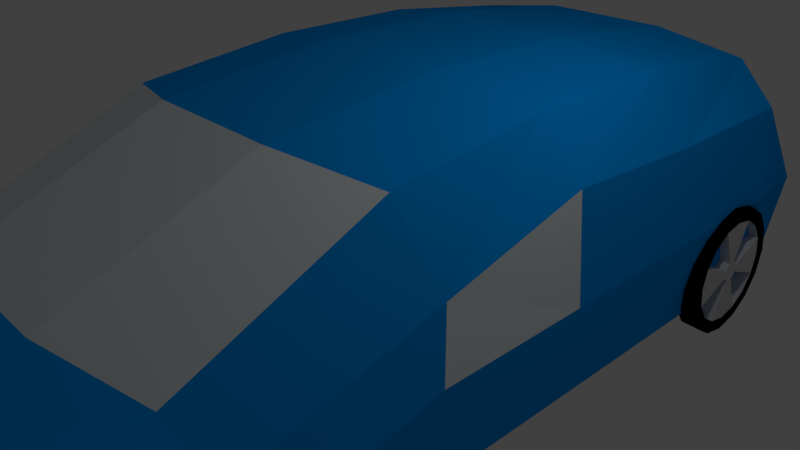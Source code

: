 # Source: car.blend  (saved by Blender 2.79.0; exported with 4.5.12 LTS)
import bpy
from mathutils import Matrix  # noqa: F401  (used for matrix-valued properties, if any)

bpy.ops.wm.read_factory_settings(use_empty=True)
scene = bpy.context.scene
scene.name = 'Scene'

# ---- collections
col_collection_1 = bpy.data.collections.new('Collection 1'); scene.collection.children.link(col_collection_1)

# ---- materials (node trees are filled in below, after node groups)
mat_material_003 = bpy.data.materials.new('Material.003')
mat_material_003.alpha_threshold = 0.0
mat_material_003.use_transparent_shadow = False
mat_material_003.diffuse_color = (0.0, 0.0, 0.0, 1.0)
mat_material_003.roughness = 0.5
mat_material_004 = bpy.data.materials.new('Material.004')
mat_material_004.alpha_threshold = 0.0
mat_material_004.use_transparent_shadow = False
mat_material_004.diffuse_color = (0.6514, 0.6514, 0.6514, 1.0)
mat_material_004.roughness = 0.5
mat_material = bpy.data.materials.new('Material')
mat_material.alpha_threshold = 0.0
mat_material.use_transparent_shadow = False
mat_material.diffuse_color = (0.0, 0.3468, 1.0, 1.0)
mat_material.roughness = 0.5
mat_material.line_color = (0.0, 0.0, 0.0, 1.0)
mat_material_002 = bpy.data.materials.new('Material.002')
mat_material_002.alpha_threshold = 0.0
mat_material_002.use_transparent_shadow = False
mat_material_002.diffuse_color = (0.8228, 0.8879, 0.9131, 1.0)
mat_material_002.roughness = 0.5
mat_material_006 = bpy.data.materials.new('Material.006')
mat_material_006.alpha_threshold = 0.0
mat_material_006.use_transparent_shadow = False
mat_material_006.diffuse_color = (0.0, 0.0, 0.0, 1.0)
mat_material_006.roughness = 0.5
mat_material_005 = bpy.data.materials.new('Material.005')
mat_material_005.alpha_threshold = 0.0
mat_material_005.use_transparent_shadow = False
mat_material_005.diffuse_color = (0.6514, 0.6514, 0.6514, 1.0)
mat_material_005.roughness = 0.5
mat_material_010 = bpy.data.materials.new('Material.010')
mat_material_010.alpha_threshold = 0.0
mat_material_010.use_transparent_shadow = False
mat_material_010.diffuse_color = (0.0, 0.0, 0.0, 1.0)
mat_material_010.roughness = 0.5
mat_material_009 = bpy.data.materials.new('Material.009')
mat_material_009.alpha_threshold = 0.0
mat_material_009.use_transparent_shadow = False
mat_material_009.diffuse_color = (0.6514, 0.6514, 0.6514, 1.0)
mat_material_009.roughness = 0.5
mat_material_008 = bpy.data.materials.new('Material.008')
mat_material_008.alpha_threshold = 0.0
mat_material_008.use_transparent_shadow = False
mat_material_008.diffuse_color = (0.0, 0.0, 0.0, 1.0)
mat_material_008.roughness = 0.5
mat_material_007 = bpy.data.materials.new('Material.007')
mat_material_007.alpha_threshold = 0.0
mat_material_007.use_transparent_shadow = False
mat_material_007.diffuse_color = (0.6514, 0.6514, 0.6514, 1.0)
mat_material_007.roughness = 0.5

# ---- material node trees

# ---- world
world_world = bpy.data.worlds.new('World'); scene.world = world_world
world_world.color = (0.05088, 0.05088, 0.05088)
world_world.use_sun_shadow = False
world_world.sun_shadow_jitter_overblur = 0.0
world_world.cycles.sampling_method = 'MANUAL'

# ---- cameras
cam_camera = bpy.data.cameras.new('Camera')
cam_camera.clip_end = 100.0
cam_camera.lens = 35.0
cam_camera.sensor_width = 32.0
cam_camera.sensor_height = 18.0
cam_camera.ortho_scale = 7.314
cam_camera.dof.focus_distance = 0.0
cam_camera.dof.aperture_fstop = 128.0

# ---- lights
light_lamp = bpy.data.lights.new('Lamp', 'POINT')
light_lamp.transmission_factor = 0.0
light_lamp.cutoff_distance = 30.0
light_lamp.energy = 100.0
light_lamp.shadow_buffer_clip_start = 1.001
light_lamp.shadow_soft_size = 0.1
light_lamp.shadow_maximum_resolution = 0.006
light_lamp.use_absolute_resolution = True

# ---- meshes
me_cylinder = bpy.data.meshes.new('Cylinder')
me_cylinder.from_pydata([(0.1436, 0.9559, -0.006719), (-0.1193, 0.9559, 0.006718), (0.144, 0.8856, 0.3469), (-0.1189, 0.8856, 0.3603), (0.1443, 0.6853, 0.6466), (-0.1186, 0.6853, 0.6601), (0.1445, 0.3855, 0.8469), (-0.1184, 0.3855, 0.8604), (0.1446, 0.03191, 0.9173), (-0.1183, 0.03191, 0.9307), (0.1445, -0.3217, 0.8469), (-0.1184, -0.3217, 0.8604), (0.1443, -0.6215, 0.6466), (-0.1186, -0.6215, 0.6601), (0.144, -0.8218, 0.3469), (-0.1189, -0.8218, 0.3603), (0.1436, -0.8921, -0.006719), (-0.1193, -0.8921, 0.006719), (0.1432, -0.8218, -0.3603), (-0.1196, -0.8218, -0.3469), (0.1429, -0.6215, -0.6601), (-0.1199, -0.6215, -0.6466), (0.1427, -0.3217, -0.8604), (-0.1202, -0.3217, -0.8469), (0.1426, 0.03191, -0.9307), (-0.1202, 0.03191, -0.9173), (0.1427, 0.3855, -0.8604), (-0.1202, 0.3855, -0.8469), (0.1429, 0.6853, -0.6601), (-0.1199, 0.6853, -0.6466), (0.1432, 0.8856, -0.3603), (-0.1196, 0.8856, -0.3469), (-0.119, 0.7148, 0.2896), (-0.1193, 0.7711, 0.006718), (-0.1187, 0.5546, 0.5294), (-0.1186, 0.3148, 0.6896), (-0.1185, 0.03191, 0.7459), (-0.1186, -0.251, 0.6896), (-0.1187, -0.4908, 0.5294), (-0.119, -0.651, 0.2896), (-0.1193, -0.7073, 0.006719), (-0.1196, -0.651, -0.2762), (-0.1198, -0.4908, -0.516), (-0.12, -0.251, -0.6762), (-0.12, 0.03191, -0.7325), (-0.12, 0.3148, -0.6762), (-0.1198, 0.5546, -0.516), (-0.1196, 0.7148, -0.2762), (0.1436, 0.7711, -0.006719), (0.1439, 0.7148, 0.2762), (0.1441, 0.5546, 0.516), (0.1443, 0.3148, 0.6762), (0.1444, 0.03191, 0.7325), (0.1443, -0.251, 0.6762), (0.1441, -0.4908, 0.516), (0.1439, -0.651, 0.2762), (0.1436, -0.7073, -0.006719), (0.1433, -0.651, -0.2896), (0.1431, -0.4908, -0.5294), (0.1429, -0.251, -0.6896), (0.1428, 0.03191, -0.7459), (0.1429, 0.3148, -0.6896), (0.1431, 0.5546, -0.5294), (0.1433, 0.7148, -0.2896), (-0.1192, 0.1685, 0.06329), (-0.1193, 0.1797, 0.006719), (-0.1192, 0.1364, 0.1113), (-0.1191, 0.08848, 0.1433), (-0.1191, 0.03191, 0.1546), (-0.1191, -0.02467, 0.1433), (-0.1192, -0.07263, 0.1113), (-0.1192, -0.1047, 0.06329), (-0.1193, -0.1159, 0.006719), (-0.1193, -0.1047, -0.04986), (-0.1194, -0.07263, -0.09782), (-0.1194, -0.02467, -0.1299), (-0.1194, 0.03191, -0.1411), (-0.1194, 0.08848, -0.1299), (-0.1194, 0.1364, -0.09782), (-0.1193, 0.1685, -0.04986), (0.1436, 0.1797, -0.006719), (0.1437, 0.1685, 0.04986), (0.1437, 0.1364, 0.09782), (0.1437, 0.08848, 0.1299), (0.1438, 0.03191, 0.1411), (0.1437, -0.02467, 0.1299), (0.1437, -0.07263, 0.09782), (0.1437, -0.1047, 0.04986), (0.1436, -0.1159, -0.006719), (0.1435, -0.1047, -0.06329), (0.1435, -0.07263, -0.1113), (0.1435, -0.02467, -0.1433), (0.1434, 0.03191, -0.1546), (0.1435, 0.08848, -0.1433), (0.1435, 0.1364, -0.1113), (0.1435, 0.1685, -0.06329)], [], [(0, 1, 3, 2), (2, 3, 5, 4), (4, 5, 7, 6), (6, 7, 9, 8), (8, 9, 11, 10), (10, 11, 13, 12), (12, 13, 15, 14), (14, 15, 17, 16), (16, 17, 19, 18), (18, 19, 21, 20), (20, 21, 23, 22), (22, 23, 25, 24), (24, 25, 27, 26), (26, 27, 29, 28), (13, 11, 37, 38), (28, 29, 31, 30), (30, 31, 1, 0), (6, 8, 52, 51), (43, 59, 91, 75), (23, 21, 42, 43), (1, 31, 47, 33), (9, 7, 35, 36), (19, 17, 40, 41), (29, 27, 45, 46), (5, 3, 32, 34), (15, 13, 38, 39), (25, 23, 43, 44), (11, 9, 36, 37), (21, 19, 41, 42), (31, 29, 46, 47), (7, 5, 34, 35), (17, 15, 39, 40), (3, 1, 33, 32), (27, 25, 44, 45), (59, 60, 92, 91), (16, 18, 57, 56), (26, 28, 62, 61), (2, 4, 50, 49), (12, 14, 55, 54), (22, 24, 60, 59), (8, 10, 53, 52), (18, 20, 58, 57), (28, 30, 63, 62), (4, 6, 51, 50), (14, 16, 56, 55), (0, 2, 49, 48), (24, 26, 61, 60), (10, 12, 54, 53), (20, 22, 59, 58), (30, 0, 48, 63), (64, 65, 79, 78, 77, 76, 75, 74, 73, 72, 71, 70, 69, 68, 67, 66), (75, 91, 90, 74), (74, 90, 89, 73), (40, 39, 71, 72), (32, 33, 65, 64), (33, 47, 79, 65), (41, 40, 72, 73), (73, 89, 57, 41), (85, 53, 37, 69), (38, 37, 53, 54), (39, 38, 54, 55), (36, 35, 67, 68), (44, 43, 75, 76), (37, 36, 68, 69), (45, 44, 76, 77), (71, 39, 55, 87), (80, 81, 82, 83, 84, 85, 86, 87, 88, 89, 90, 91, 92, 93, 94, 95), (52, 53, 85, 84), (60, 61, 93, 92), (71, 87, 86, 70), (70, 86, 85, 69), (34, 32, 49, 50), (35, 34, 50, 51), (55, 56, 88, 87), (48, 49, 81, 80), (63, 48, 80, 95), (56, 57, 89, 88), (51, 83, 67, 35), (67, 83, 82, 66), (66, 82, 81, 64), (64, 81, 49, 32), (51, 52, 84, 83), (43, 42, 58, 59), (42, 41, 57, 58), (79, 95, 94, 78), (78, 94, 93, 77), (77, 93, 61, 45), (46, 45, 61, 62), (47, 46, 62, 63), (63, 95, 81, 47)])
me_cylinder.polygons.foreach_set('material_index', [0, 0, 0, 0, 0, 0, 0, 0, 0, 0, 0, 0, 0, 0, 0, 0, 0, 0, 1, 0, 0, 0, 0, 0, 0, 0, 0, 0, 0, 0, 0, 0, 0, 0, 1, 0, 0, 0, 0, 0, 0, 0, 0, 0, 0, 0, 0, 0, 0, 0, 1, 1, 1, 1, 1, 1, 1, 1, 1, 1, 1, 1, 1, 1, 1, 1, 1, 1, 1, 1, 1, 1, 1, 1, 1, 1, 1, 1, 1, 1, 1, 1, 1, 1, 1, 1, 1, 1, 1, 1])
me_cylinder.materials.append(mat_material_003)
me_cylinder.materials.append(mat_material_004)
me_cylinder.use_remesh_preserve_volume = False
me_cylinder.use_remesh_preserve_attributes = False
me_cylinder.use_mirror_vertex_groups = False
me_cylinder.update()
me_cube = bpy.data.meshes.new('Cube')
me_cube.from_pydata([(2.77, 4.756, -1.0), (2.47, -7.124, -1.0), (-2.47, -7.124, -1.0), (-2.77, 4.756, -1.0), (-0.9233, 4.756, -1.0), (0.9233, 4.756, -1.0), (0.9233, -7.652, -1.0), (-0.9233, -7.652, -1.0), (0.9233, 4.756, 2.311), (-0.9233, 4.756, 2.311), (0.9233, -6.584, 0.8869), (-0.9233, -6.584, 0.8869), (0.9233, -2.128, 2.328), (-0.9233, -2.128, 2.328), (0.9233, -4.593, 1.271), (-0.9233, -4.593, 1.271), (2.77, -6.58, -1.0), (2.77, -3.844, -1.0), (2.77, -1.601, -1.0), (-2.77, -6.568, -1.0), (-2.77, -4.064, -1.0), (-2.77, -1.588, -1.0), (2.241, 4.756, 2.106), (2.77, 4.756, 1.544), (-2.77, 4.756, 1.566), (-2.221, 4.756, 2.106), (2.77, -6.583, 0.116), (2.245, -6.584, 0.7231), (2.173, -6.831, 0.7101), (2.47, -7.124, -0.211), (-2.15, -6.839, 0.7134), (-2.47, -7.124, -0.211), (-2.225, -6.584, 0.7257), (-2.77, -6.579, 0.1178), (-0.9233, -7.652, 0.01773), (-0.9233, -7.146, 0.7153), (0.9233, -7.146, 0.7153), (0.9233, -7.652, 0.01773), (2.242, -1.699, 2.129), (2.77, -1.474, 1.128), (-2.77, -1.472, 1.15), (-2.222, -1.699, 2.13), (2.77, -4.006, 0.4474), (2.244, -4.165, 1.031), (-2.223, -4.165, 1.033), (-2.77, -4.065, 0.4411), (-2.77, 0.5263, -1.0), (-2.77, 2.641, -1.0), (0.9233, 2.461, 2.569), (0.9233, 0.1668, 2.575), (-0.9233, 2.461, 2.569), (-0.9233, 0.1668, 2.575), (2.77, 2.637, -1.0), (2.77, 0.5182, -1.0), (2.242, 2.604, 2.366), (2.242, 0.4525, 2.374), (2.77, 0.5184, 1.652), (2.77, 2.637, 1.541), (-2.77, 2.638, 1.562), (-2.77, 0.5198, 1.673), (-2.221, 0.4525, 2.375), (-2.221, 2.604, 2.366), (2.895, 4.756, 0.2721), (2.895, -1.6, 0.2672), (-2.895, -1.593, 0.2779), (-2.895, 4.756, 0.2828), (2.895, -6.582, -0.442), (2.47, -7.124, -0.6055), (2.895, -3.925, -0.2763), (0.9233, -7.652, -0.4911), (-2.47, -7.124, -0.6055), (-2.895, -6.574, -0.4411), (-0.9233, -7.652, -0.4911), (-2.895, -4.065, -0.2794), (2.895, 2.637, 0.2705), (2.895, 0.5183, 0.2688), (-2.895, 0.523, 0.2796), (-2.895, 2.639, 0.2812), (-0.9233, 6.248, -1.0), (-2.67, 5.533, -1.0), (0.9233, 6.248, -1.0), (2.67, 5.533, -1.0), (0.9233, 6.034, 1.1), (-0.9233, 6.034, 1.1), (2.67, 5.497, 0.679), (2.241, 5.834, 0.8951), (-2.221, 5.834, 0.8951), (-2.67, 5.497, 0.7005), (2.795, 5.699, 0.2721), (-2.795, 5.699, 0.2828), (0.9233, 6.285, 0.2673), (-0.9233, 6.285, 0.2707)], [], [(4, 7, 2, 19, 20, 21, 46, 47, 3), (72, 34, 31, 70), (71, 33, 45, 73), (77, 58, 24, 65), (11, 32, 30, 35), (51, 60, 41, 13), (70, 31, 33, 71), (15, 44, 32, 11), (38, 12, 14, 43), (68, 42, 26, 66), (69, 37, 34, 72), (55, 49, 12, 38), (24, 25, 86, 87), (27, 10, 36, 28), (14, 15, 11, 10), (0, 52, 53, 18, 17, 16, 1, 6, 5), (5, 6, 7, 4), (49, 51, 13, 12), (75, 56, 39, 63), (66, 26, 29, 67), (12, 13, 15, 14), (63, 39, 42, 68), (73, 45, 40, 64), (43, 14, 10, 27), (67, 29, 37, 69), (13, 41, 44, 15), (10, 11, 35, 36), (22, 23, 84, 85), (29, 26, 27, 28), (33, 31, 30, 32), (37, 29, 28, 36), (43, 27, 26, 42), (45, 33, 32, 44), (31, 34, 35, 30), (34, 37, 36, 35), (55, 38, 39, 56), (59, 40, 41, 60), (38, 43, 42, 39), (40, 45, 44, 41), (3, 65, 89, 79), (24, 58, 61, 25), (58, 59, 60, 61), (22, 54, 57, 23), (54, 55, 56, 57), (62, 23, 57, 74), (74, 57, 56, 75), (8, 9, 50, 48), (48, 50, 51, 49), (22, 8, 48, 54), (54, 48, 49, 55), (9, 25, 61, 50), (50, 61, 60, 51), (64, 40, 59, 76), (76, 59, 58, 77), (46, 76, 77, 47), (21, 64, 76, 46), (52, 74, 75, 53), (0, 62, 74, 52), (1, 67, 69, 6), (20, 73, 64, 21), (18, 63, 68, 17), (16, 66, 67, 1), (53, 75, 63, 18), (6, 69, 72, 7), (17, 68, 66, 16), (2, 70, 71, 19), (47, 77, 65, 3), (19, 71, 73, 20), (7, 72, 70, 2), (82, 90, 91, 83), (83, 91, 89, 87, 86), (85, 84, 88, 90, 82), (25, 9, 83, 86), (0, 5, 80, 81), (5, 4, 78, 80), (8, 22, 85, 82), (4, 3, 79, 78), (9, 8, 82, 83), (65, 24, 87, 89), (23, 62, 88, 84), (62, 0, 81, 88), (91, 90, 80, 78), (89, 91, 78, 79), (90, 88, 81, 80)])
me_cube.polygons.foreach_set('material_index', [0, 0, 0, 0, 0, 0, 0, 0, 1, 0, 0, 0, 0, 0, 0, 0, 0, 0, 1, 0, 1, 0, 0, 0, 0, 1, 0, 0, 0, 0, 0, 0, 0, 0, 0, 0, 0, 0, 0, 0, 0, 0, 0, 0, 0, 0, 0, 0, 0, 0, 0, 0, 1, 0, 0, 0, 0, 0, 0, 0, 0, 0, 0, 0, 0, 0, 0, 0, 0, 0, 0, 0, 1, 0, 0, 1, 0, 1, 0, 0, 0, 0, 0, 0])
me_cube.materials.append(mat_material)
me_cube.materials.append(mat_material_002)
me_cube.use_remesh_preserve_volume = False
me_cube.use_remesh_preserve_attributes = False
me_cube.use_mirror_vertex_groups = False
me_cube.update()
me_cylinder_001 = bpy.data.meshes.new('Cylinder.001')
me_cylinder_001.from_pydata([(0.1436, 0.9559, -0.006719), (-0.1193, 0.9559, 0.006718), (0.144, 0.8856, 0.3469), (-0.1189, 0.8856, 0.3603), (0.1443, 0.6853, 0.6466), (-0.1186, 0.6853, 0.6601), (0.1445, 0.3855, 0.8469), (-0.1184, 0.3855, 0.8604), (0.1446, 0.03191, 0.9173), (-0.1183, 0.03191, 0.9307), (0.1445, -0.3217, 0.8469), (-0.1184, -0.3217, 0.8604), (0.1443, -0.6215, 0.6466), (-0.1186, -0.6215, 0.6601), (0.144, -0.8218, 0.3469), (-0.1189, -0.8218, 0.3603), (0.1436, -0.8921, -0.006719), (-0.1193, -0.8921, 0.006719), (0.1432, -0.8218, -0.3603), (-0.1196, -0.8218, -0.3469), (0.1429, -0.6215, -0.6601), (-0.1199, -0.6215, -0.6466), (0.1427, -0.3217, -0.8604), (-0.1202, -0.3217, -0.8469), (0.1426, 0.03191, -0.9307), (-0.1202, 0.03191, -0.9173), (0.1427, 0.3855, -0.8604), (-0.1202, 0.3855, -0.8469), (0.1429, 0.6853, -0.6601), (-0.1199, 0.6853, -0.6466), (0.1432, 0.8856, -0.3603), (-0.1196, 0.8856, -0.3469), (-0.119, 0.7148, 0.2896), (-0.1193, 0.7711, 0.006718), (-0.1187, 0.5546, 0.5294), (-0.1186, 0.3148, 0.6896), (-0.1185, 0.03191, 0.7459), (-0.1186, -0.251, 0.6896), (-0.1187, -0.4908, 0.5294), (-0.119, -0.651, 0.2896), (-0.1193, -0.7073, 0.006719), (-0.1196, -0.651, -0.2762), (-0.1198, -0.4908, -0.516), (-0.12, -0.251, -0.6762), (-0.12, 0.03191, -0.7325), (-0.12, 0.3148, -0.6762), (-0.1198, 0.5546, -0.516), (-0.1196, 0.7148, -0.2762), (0.1436, 0.7711, -0.006719), (0.1439, 0.7148, 0.2762), (0.1441, 0.5546, 0.516), (0.1443, 0.3148, 0.6762), (0.1444, 0.03191, 0.7325), (0.1443, -0.251, 0.6762), (0.1441, -0.4908, 0.516), (0.1439, -0.651, 0.2762), (0.1436, -0.7073, -0.006719), (0.1433, -0.651, -0.2896), (0.1431, -0.4908, -0.5294), (0.1429, -0.251, -0.6896), (0.1428, 0.03191, -0.7459), (0.1429, 0.3148, -0.6896), (0.1431, 0.5546, -0.5294), (0.1433, 0.7148, -0.2896), (-0.1192, 0.1685, 0.06329), (-0.1193, 0.1797, 0.006719), (-0.1192, 0.1364, 0.1113), (-0.1191, 0.08848, 0.1433), (-0.1191, 0.03191, 0.1546), (-0.1191, -0.02467, 0.1433), (-0.1192, -0.07263, 0.1113), (-0.1192, -0.1047, 0.06329), (-0.1193, -0.1159, 0.006719), (-0.1193, -0.1047, -0.04986), (-0.1194, -0.07263, -0.09782), (-0.1194, -0.02467, -0.1299), (-0.1194, 0.03191, -0.1411), (-0.1194, 0.08848, -0.1299), (-0.1194, 0.1364, -0.09782), (-0.1193, 0.1685, -0.04986), (0.1436, 0.1797, -0.006719), (0.1437, 0.1685, 0.04986), (0.1437, 0.1364, 0.09782), (0.1437, 0.08848, 0.1299), (0.1438, 0.03191, 0.1411), (0.1437, -0.02467, 0.1299), (0.1437, -0.07263, 0.09782), (0.1437, -0.1047, 0.04986), (0.1436, -0.1159, -0.006719), (0.1435, -0.1047, -0.06329), (0.1435, -0.07263, -0.1113), (0.1435, -0.02467, -0.1433), (0.1434, 0.03191, -0.1546), (0.1435, 0.08848, -0.1433), (0.1435, 0.1364, -0.1113), (0.1435, 0.1685, -0.06329)], [], [(0, 1, 3, 2), (2, 3, 5, 4), (4, 5, 7, 6), (6, 7, 9, 8), (8, 9, 11, 10), (10, 11, 13, 12), (12, 13, 15, 14), (14, 15, 17, 16), (16, 17, 19, 18), (18, 19, 21, 20), (20, 21, 23, 22), (22, 23, 25, 24), (24, 25, 27, 26), (26, 27, 29, 28), (13, 11, 37, 38), (28, 29, 31, 30), (30, 31, 1, 0), (6, 8, 52, 51), (43, 59, 91, 75), (23, 21, 42, 43), (1, 31, 47, 33), (9, 7, 35, 36), (19, 17, 40, 41), (29, 27, 45, 46), (5, 3, 32, 34), (15, 13, 38, 39), (25, 23, 43, 44), (11, 9, 36, 37), (21, 19, 41, 42), (31, 29, 46, 47), (7, 5, 34, 35), (17, 15, 39, 40), (3, 1, 33, 32), (27, 25, 44, 45), (59, 60, 92, 91), (16, 18, 57, 56), (26, 28, 62, 61), (2, 4, 50, 49), (12, 14, 55, 54), (22, 24, 60, 59), (8, 10, 53, 52), (18, 20, 58, 57), (28, 30, 63, 62), (4, 6, 51, 50), (14, 16, 56, 55), (0, 2, 49, 48), (24, 26, 61, 60), (10, 12, 54, 53), (20, 22, 59, 58), (30, 0, 48, 63), (64, 65, 79, 78, 77, 76, 75, 74, 73, 72, 71, 70, 69, 68, 67, 66), (75, 91, 90, 74), (74, 90, 89, 73), (40, 39, 71, 72), (32, 33, 65, 64), (33, 47, 79, 65), (41, 40, 72, 73), (73, 89, 57, 41), (85, 53, 37, 69), (38, 37, 53, 54), (39, 38, 54, 55), (36, 35, 67, 68), (44, 43, 75, 76), (37, 36, 68, 69), (45, 44, 76, 77), (71, 39, 55, 87), (80, 81, 82, 83, 84, 85, 86, 87, 88, 89, 90, 91, 92, 93, 94, 95), (52, 53, 85, 84), (60, 61, 93, 92), (71, 87, 86, 70), (70, 86, 85, 69), (34, 32, 49, 50), (35, 34, 50, 51), (55, 56, 88, 87), (48, 49, 81, 80), (63, 48, 80, 95), (56, 57, 89, 88), (51, 83, 67, 35), (67, 83, 82, 66), (66, 82, 81, 64), (64, 81, 49, 32), (51, 52, 84, 83), (43, 42, 58, 59), (42, 41, 57, 58), (79, 95, 94, 78), (78, 94, 93, 77), (77, 93, 61, 45), (46, 45, 61, 62), (47, 46, 62, 63), (63, 95, 81, 47)])
me_cylinder_001.polygons.foreach_set('material_index', [0, 0, 0, 0, 0, 0, 0, 0, 0, 0, 0, 0, 0, 0, 0, 0, 0, 0, 1, 0, 0, 0, 0, 0, 0, 0, 0, 0, 0, 0, 0, 0, 0, 0, 1, 0, 0, 0, 0, 0, 0, 0, 0, 0, 0, 0, 0, 0, 0, 0, 1, 1, 1, 1, 1, 1, 1, 1, 1, 1, 1, 1, 1, 1, 1, 1, 1, 1, 1, 1, 1, 1, 1, 1, 1, 1, 1, 1, 1, 1, 1, 1, 1, 1, 1, 1, 1, 1, 1, 1])
me_cylinder_001.materials.append(mat_material_006)
me_cylinder_001.materials.append(mat_material_005)
me_cylinder_001.use_remesh_preserve_volume = False
me_cylinder_001.use_remesh_preserve_attributes = False
me_cylinder_001.use_mirror_vertex_groups = False
me_cylinder_001.update()
me_cylinder_003 = bpy.data.meshes.new('Cylinder.003')
me_cylinder_003.from_pydata([(0.1436, 0.9559, -0.006719), (-0.1193, 0.9559, 0.006718), (0.144, 0.8856, 0.3469), (-0.1189, 0.8856, 0.3603), (0.1443, 0.6853, 0.6466), (-0.1186, 0.6853, 0.6601), (0.1445, 0.3855, 0.8469), (-0.1184, 0.3855, 0.8604), (0.1446, 0.03191, 0.9173), (-0.1183, 0.03191, 0.9307), (0.1445, -0.3217, 0.8469), (-0.1184, -0.3217, 0.8604), (0.1443, -0.6215, 0.6466), (-0.1186, -0.6215, 0.6601), (0.144, -0.8218, 0.3469), (-0.1189, -0.8218, 0.3603), (0.1436, -0.8921, -0.006719), (-0.1193, -0.8921, 0.006719), (0.1432, -0.8218, -0.3603), (-0.1196, -0.8218, -0.3469), (0.1429, -0.6215, -0.6601), (-0.1199, -0.6215, -0.6466), (0.1427, -0.3217, -0.8604), (-0.1202, -0.3217, -0.8469), (0.1426, 0.03191, -0.9307), (-0.1202, 0.03191, -0.9173), (0.1427, 0.3855, -0.8604), (-0.1202, 0.3855, -0.8469), (0.1429, 0.6853, -0.6601), (-0.1199, 0.6853, -0.6466), (0.1432, 0.8856, -0.3603), (-0.1196, 0.8856, -0.3469), (-0.119, 0.7148, 0.2896), (-0.1193, 0.7711, 0.006718), (-0.1187, 0.5546, 0.5294), (-0.1186, 0.3148, 0.6896), (-0.1185, 0.03191, 0.7459), (-0.1186, -0.251, 0.6896), (-0.1187, -0.4908, 0.5294), (-0.119, -0.651, 0.2896), (-0.1193, -0.7073, 0.006719), (-0.1196, -0.651, -0.2762), (-0.1198, -0.4908, -0.516), (-0.12, -0.251, -0.6762), (-0.12, 0.03191, -0.7325), (-0.12, 0.3148, -0.6762), (-0.1198, 0.5546, -0.516), (-0.1196, 0.7148, -0.2762), (0.1436, 0.7711, -0.006719), (0.1439, 0.7148, 0.2762), (0.1441, 0.5546, 0.516), (0.1443, 0.3148, 0.6762), (0.1444, 0.03191, 0.7325), (0.1443, -0.251, 0.6762), (0.1441, -0.4908, 0.516), (0.1439, -0.651, 0.2762), (0.1436, -0.7073, -0.006719), (0.1433, -0.651, -0.2896), (0.1431, -0.4908, -0.5294), (0.1429, -0.251, -0.6896), (0.1428, 0.03191, -0.7459), (0.1429, 0.3148, -0.6896), (0.1431, 0.5546, -0.5294), (0.1433, 0.7148, -0.2896), (-0.1192, 0.1685, 0.06329), (-0.1193, 0.1797, 0.006719), (-0.1192, 0.1364, 0.1113), (-0.1191, 0.08848, 0.1433), (-0.1191, 0.03191, 0.1546), (-0.1191, -0.02467, 0.1433), (-0.1192, -0.07263, 0.1113), (-0.1192, -0.1047, 0.06329), (-0.1193, -0.1159, 0.006719), (-0.1193, -0.1047, -0.04986), (-0.1194, -0.07263, -0.09782), (-0.1194, -0.02467, -0.1299), (-0.1194, 0.03191, -0.1411), (-0.1194, 0.08848, -0.1299), (-0.1194, 0.1364, -0.09782), (-0.1193, 0.1685, -0.04986), (0.1436, 0.1797, -0.006719), (0.1437, 0.1685, 0.04986), (0.1437, 0.1364, 0.09782), (0.1437, 0.08848, 0.1299), (0.1438, 0.03191, 0.1411), (0.1437, -0.02467, 0.1299), (0.1437, -0.07263, 0.09782), (0.1437, -0.1047, 0.04986), (0.1436, -0.1159, -0.006719), (0.1435, -0.1047, -0.06329), (0.1435, -0.07263, -0.1113), (0.1435, -0.02467, -0.1433), (0.1434, 0.03191, -0.1546), (0.1435, 0.08848, -0.1433), (0.1435, 0.1364, -0.1113), (0.1435, 0.1685, -0.06329)], [], [(0, 1, 3, 2), (2, 3, 5, 4), (4, 5, 7, 6), (6, 7, 9, 8), (8, 9, 11, 10), (10, 11, 13, 12), (12, 13, 15, 14), (14, 15, 17, 16), (16, 17, 19, 18), (18, 19, 21, 20), (20, 21, 23, 22), (22, 23, 25, 24), (24, 25, 27, 26), (26, 27, 29, 28), (13, 11, 37, 38), (28, 29, 31, 30), (30, 31, 1, 0), (6, 8, 52, 51), (43, 59, 91, 75), (23, 21, 42, 43), (1, 31, 47, 33), (9, 7, 35, 36), (19, 17, 40, 41), (29, 27, 45, 46), (5, 3, 32, 34), (15, 13, 38, 39), (25, 23, 43, 44), (11, 9, 36, 37), (21, 19, 41, 42), (31, 29, 46, 47), (7, 5, 34, 35), (17, 15, 39, 40), (3, 1, 33, 32), (27, 25, 44, 45), (59, 60, 92, 91), (16, 18, 57, 56), (26, 28, 62, 61), (2, 4, 50, 49), (12, 14, 55, 54), (22, 24, 60, 59), (8, 10, 53, 52), (18, 20, 58, 57), (28, 30, 63, 62), (4, 6, 51, 50), (14, 16, 56, 55), (0, 2, 49, 48), (24, 26, 61, 60), (10, 12, 54, 53), (20, 22, 59, 58), (30, 0, 48, 63), (64, 65, 79, 78, 77, 76, 75, 74, 73, 72, 71, 70, 69, 68, 67, 66), (75, 91, 90, 74), (74, 90, 89, 73), (40, 39, 71, 72), (32, 33, 65, 64), (33, 47, 79, 65), (41, 40, 72, 73), (73, 89, 57, 41), (85, 53, 37, 69), (38, 37, 53, 54), (39, 38, 54, 55), (36, 35, 67, 68), (44, 43, 75, 76), (37, 36, 68, 69), (45, 44, 76, 77), (71, 39, 55, 87), (80, 81, 82, 83, 84, 85, 86, 87, 88, 89, 90, 91, 92, 93, 94, 95), (52, 53, 85, 84), (60, 61, 93, 92), (71, 87, 86, 70), (70, 86, 85, 69), (34, 32, 49, 50), (35, 34, 50, 51), (55, 56, 88, 87), (48, 49, 81, 80), (63, 48, 80, 95), (56, 57, 89, 88), (51, 83, 67, 35), (67, 83, 82, 66), (66, 82, 81, 64), (64, 81, 49, 32), (51, 52, 84, 83), (43, 42, 58, 59), (42, 41, 57, 58), (79, 95, 94, 78), (78, 94, 93, 77), (77, 93, 61, 45), (46, 45, 61, 62), (47, 46, 62, 63), (63, 95, 81, 47)])
me_cylinder_003.polygons.foreach_set('material_index', [0, 0, 0, 0, 0, 0, 0, 0, 0, 0, 0, 0, 0, 0, 0, 0, 0, 0, 1, 0, 0, 0, 0, 0, 0, 0, 0, 0, 0, 0, 0, 0, 0, 0, 1, 0, 0, 0, 0, 0, 0, 0, 0, 0, 0, 0, 0, 0, 0, 0, 1, 1, 1, 1, 1, 1, 1, 1, 1, 1, 1, 1, 1, 1, 1, 1, 1, 1, 1, 1, 1, 1, 1, 1, 1, 1, 1, 1, 1, 1, 1, 1, 1, 1, 1, 1, 1, 1, 1, 1])
me_cylinder_003.materials.append(mat_material_010)
me_cylinder_003.materials.append(mat_material_009)
me_cylinder_003.use_remesh_preserve_volume = False
me_cylinder_003.use_remesh_preserve_attributes = False
me_cylinder_003.use_mirror_vertex_groups = False
me_cylinder_003.update()
me_cylinder_002 = bpy.data.meshes.new('Cylinder.002')
me_cylinder_002.from_pydata([(0.1436, 0.9559, -0.006719), (-0.1193, 0.9559, 0.006718), (0.144, 0.8856, 0.3469), (-0.1189, 0.8856, 0.3603), (0.1443, 0.6853, 0.6466), (-0.1186, 0.6853, 0.6601), (0.1445, 0.3855, 0.8469), (-0.1184, 0.3855, 0.8604), (0.1446, 0.03191, 0.9173), (-0.1183, 0.03191, 0.9307), (0.1445, -0.3217, 0.8469), (-0.1184, -0.3217, 0.8604), (0.1443, -0.6215, 0.6466), (-0.1186, -0.6215, 0.6601), (0.144, -0.8218, 0.3469), (-0.1189, -0.8218, 0.3603), (0.1436, -0.8921, -0.006719), (-0.1193, -0.8921, 0.006719), (0.1432, -0.8218, -0.3603), (-0.1196, -0.8218, -0.3469), (0.1429, -0.6215, -0.6601), (-0.1199, -0.6215, -0.6466), (0.1427, -0.3217, -0.8604), (-0.1202, -0.3217, -0.8469), (0.1426, 0.03191, -0.9307), (-0.1202, 0.03191, -0.9173), (0.1427, 0.3855, -0.8604), (-0.1202, 0.3855, -0.8469), (0.1429, 0.6853, -0.6601), (-0.1199, 0.6853, -0.6466), (0.1432, 0.8856, -0.3603), (-0.1196, 0.8856, -0.3469), (-0.119, 0.7148, 0.2896), (-0.1193, 0.7711, 0.006718), (-0.1187, 0.5546, 0.5294), (-0.1186, 0.3148, 0.6896), (-0.1185, 0.03191, 0.7459), (-0.1186, -0.251, 0.6896), (-0.1187, -0.4908, 0.5294), (-0.119, -0.651, 0.2896), (-0.1193, -0.7073, 0.006719), (-0.1196, -0.651, -0.2762), (-0.1198, -0.4908, -0.516), (-0.12, -0.251, -0.6762), (-0.12, 0.03191, -0.7325), (-0.12, 0.3148, -0.6762), (-0.1198, 0.5546, -0.516), (-0.1196, 0.7148, -0.2762), (0.1436, 0.7711, -0.006719), (0.1439, 0.7148, 0.2762), (0.1441, 0.5546, 0.516), (0.1443, 0.3148, 0.6762), (0.1444, 0.03191, 0.7325), (0.1443, -0.251, 0.6762), (0.1441, -0.4908, 0.516), (0.1439, -0.651, 0.2762), (0.1436, -0.7073, -0.006719), (0.1433, -0.651, -0.2896), (0.1431, -0.4908, -0.5294), (0.1429, -0.251, -0.6896), (0.1428, 0.03191, -0.7459), (0.1429, 0.3148, -0.6896), (0.1431, 0.5546, -0.5294), (0.1433, 0.7148, -0.2896), (-0.1192, 0.1685, 0.06329), (-0.1193, 0.1797, 0.006719), (-0.1192, 0.1364, 0.1113), (-0.1191, 0.08848, 0.1433), (-0.1191, 0.03191, 0.1546), (-0.1191, -0.02467, 0.1433), (-0.1192, -0.07263, 0.1113), (-0.1192, -0.1047, 0.06329), (-0.1193, -0.1159, 0.006719), (-0.1193, -0.1047, -0.04986), (-0.1194, -0.07263, -0.09782), (-0.1194, -0.02467, -0.1299), (-0.1194, 0.03191, -0.1411), (-0.1194, 0.08848, -0.1299), (-0.1194, 0.1364, -0.09782), (-0.1193, 0.1685, -0.04986), (0.1436, 0.1797, -0.006719), (0.1437, 0.1685, 0.04986), (0.1437, 0.1364, 0.09782), (0.1437, 0.08848, 0.1299), (0.1438, 0.03191, 0.1411), (0.1437, -0.02467, 0.1299), (0.1437, -0.07263, 0.09782), (0.1437, -0.1047, 0.04986), (0.1436, -0.1159, -0.006719), (0.1435, -0.1047, -0.06329), (0.1435, -0.07263, -0.1113), (0.1435, -0.02467, -0.1433), (0.1434, 0.03191, -0.1546), (0.1435, 0.08848, -0.1433), (0.1435, 0.1364, -0.1113), (0.1435, 0.1685, -0.06329)], [], [(0, 1, 3, 2), (2, 3, 5, 4), (4, 5, 7, 6), (6, 7, 9, 8), (8, 9, 11, 10), (10, 11, 13, 12), (12, 13, 15, 14), (14, 15, 17, 16), (16, 17, 19, 18), (18, 19, 21, 20), (20, 21, 23, 22), (22, 23, 25, 24), (24, 25, 27, 26), (26, 27, 29, 28), (13, 11, 37, 38), (28, 29, 31, 30), (30, 31, 1, 0), (6, 8, 52, 51), (43, 59, 91, 75), (23, 21, 42, 43), (1, 31, 47, 33), (9, 7, 35, 36), (19, 17, 40, 41), (29, 27, 45, 46), (5, 3, 32, 34), (15, 13, 38, 39), (25, 23, 43, 44), (11, 9, 36, 37), (21, 19, 41, 42), (31, 29, 46, 47), (7, 5, 34, 35), (17, 15, 39, 40), (3, 1, 33, 32), (27, 25, 44, 45), (59, 60, 92, 91), (16, 18, 57, 56), (26, 28, 62, 61), (2, 4, 50, 49), (12, 14, 55, 54), (22, 24, 60, 59), (8, 10, 53, 52), (18, 20, 58, 57), (28, 30, 63, 62), (4, 6, 51, 50), (14, 16, 56, 55), (0, 2, 49, 48), (24, 26, 61, 60), (10, 12, 54, 53), (20, 22, 59, 58), (30, 0, 48, 63), (64, 65, 79, 78, 77, 76, 75, 74, 73, 72, 71, 70, 69, 68, 67, 66), (75, 91, 90, 74), (74, 90, 89, 73), (40, 39, 71, 72), (32, 33, 65, 64), (33, 47, 79, 65), (41, 40, 72, 73), (73, 89, 57, 41), (85, 53, 37, 69), (38, 37, 53, 54), (39, 38, 54, 55), (36, 35, 67, 68), (44, 43, 75, 76), (37, 36, 68, 69), (45, 44, 76, 77), (71, 39, 55, 87), (80, 81, 82, 83, 84, 85, 86, 87, 88, 89, 90, 91, 92, 93, 94, 95), (52, 53, 85, 84), (60, 61, 93, 92), (71, 87, 86, 70), (70, 86, 85, 69), (34, 32, 49, 50), (35, 34, 50, 51), (55, 56, 88, 87), (48, 49, 81, 80), (63, 48, 80, 95), (56, 57, 89, 88), (51, 83, 67, 35), (67, 83, 82, 66), (66, 82, 81, 64), (64, 81, 49, 32), (51, 52, 84, 83), (43, 42, 58, 59), (42, 41, 57, 58), (79, 95, 94, 78), (78, 94, 93, 77), (77, 93, 61, 45), (46, 45, 61, 62), (47, 46, 62, 63), (63, 95, 81, 47)])
me_cylinder_002.polygons.foreach_set('material_index', [0, 0, 0, 0, 0, 0, 0, 0, 0, 0, 0, 0, 0, 0, 0, 0, 0, 0, 1, 0, 0, 0, 0, 0, 0, 0, 0, 0, 0, 0, 0, 0, 0, 0, 1, 0, 0, 0, 0, 0, 0, 0, 0, 0, 0, 0, 0, 0, 0, 0, 1, 1, 1, 1, 1, 1, 1, 1, 1, 1, 1, 1, 1, 1, 1, 1, 1, 1, 1, 1, 1, 1, 1, 1, 1, 1, 1, 1, 1, 1, 1, 1, 1, 1, 1, 1, 1, 1, 1, 1])
me_cylinder_002.materials.append(mat_material_008)
me_cylinder_002.materials.append(mat_material_007)
me_cylinder_002.use_remesh_preserve_volume = False
me_cylinder_002.use_remesh_preserve_attributes = False
me_cylinder_002.use_mirror_vertex_groups = False
me_cylinder_002.update()

# ---- objects
ob_cylinder = bpy.data.objects.new('Cylinder', me_cylinder)
ob_cube = bpy.data.objects.new('Cube', me_cube)
ob_lamp = bpy.data.objects.new('Lamp', light_lamp)
ob_camera = bpy.data.objects.new('Camera', cam_camera)
ob_cylinder_001 = bpy.data.objects.new('Cylinder.001', me_cylinder_001)
ob_cylinder_003 = bpy.data.objects.new('Cylinder.003', me_cylinder_003)
ob_cylinder_002 = bpy.data.objects.new('Cylinder.002', me_cylinder_002)

# ---- transforms, parenting, visibility, modifiers, constraints
ob_cylinder.location = (-2.87, 3.927, -0.5646)
ob_cylinder.lineart.crease_threshold = 0.0
ob_cube.location = (0.0, 0.0, 0.0)
ob_cube.lock_rotations_4d = False
ob_cube.empty_display_type = 'ARROWS'
ob_cube.lineart.crease_threshold = 0.0
ob_lamp.location = (4.076, 1.005, 5.904)
ob_lamp.rotation_euler = (0.6503, 0.05522, 1.866)
ob_lamp.lock_rotations_4d = False
ob_lamp.empty_display_type = 'ARROWS'
ob_lamp.color = (0.0, 0.0, 0.0, 0.0)
ob_lamp.lineart.crease_threshold = 0.0
ob_camera.location = (7.481, -6.508, 5.344)
ob_camera.rotation_euler = (1.109, 0.0, 0.8149)
ob_camera.lock_rotations_4d = False
ob_camera.empty_display_type = 'ARROWS'
ob_camera.color = (0.0, 0.0, 0.0, 0.0)
ob_camera.display_type = 'WIRE'
ob_camera.lineart.crease_threshold = 0.0
ob_cylinder_001.location = (-2.87, -5.496, -0.5646)
ob_cylinder_001.lineart.crease_threshold = 0.0
ob_cylinder_003.location = (2.836, 3.927, -0.5646)
ob_cylinder_003.lineart.crease_threshold = 0.0
ob_cylinder_002.location = (2.836, -5.496, -0.5646)
ob_cylinder_002.lineart.crease_threshold = 0.0

# ---- collection membership
col_collection_1.objects.link(ob_cylinder)
col_collection_1.objects.link(ob_cube)
col_collection_1.objects.link(ob_lamp)
col_collection_1.objects.link(ob_camera)
col_collection_1.objects.link(ob_cylinder_001)
col_collection_1.objects.link(ob_cylinder_003)
col_collection_1.objects.link(ob_cylinder_002)

# ---- scene / render settings (as saved in the file)
scene.camera = ob_camera
scene.frame_start = 1; scene.frame_end = 250; scene.frame_set(1)
scene.render.engine = 'BLENDER_EEVEE_NEXT'
scene.render.resolution_percentage = 50
scene.render.dither_intensity = 0.0
scene.cycles.use_denoising = False
scene.cycles.samples = 128
scene.cycles.sampling_pattern = 'TABULATED_SOBOL'
scene.cycles.use_adaptive_sampling = False
scene.cycles.use_light_tree = False
scene.cycles.blur_glossy = 0.0
scene.cycles.sample_clamp_indirect = 0.0
scene.view_settings.view_transform = 'Standard'
bpy.context.view_layer.update()
